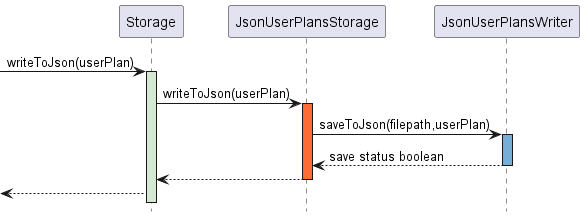

The diagram above was rendered by PlantUML. Its source (embedded in the PNG):
@startuml
hide footbox
!include style.puml

participant "Storage" as Storage
participant "JsonUserPlansStorage" as JsonUserPlansStorage
participant "JsonUserPlansWriter" as JsonUserPlansWriter
-> Storage : writeToJson(userPlan)
activate Storage STORAGE_COLOUR

        Storage -> JsonUserPlansStorage : writeToJson(userPlan)
            activate JsonUserPlansStorage ORANGE
                JsonUserPlansStorage -> JsonUserPlansWriter : saveToJson(filepath,userPlan)
            activate JsonUserPlansWriter LAPIS
            JsonUserPlansWriter --> JsonUserPlansStorage : save status boolean
            deactivate JsonUserPlansWriter
            JsonUserPlansStorage --> Storage
            deactivate JsonUserPlansStorage
<-- Storage



@enduml